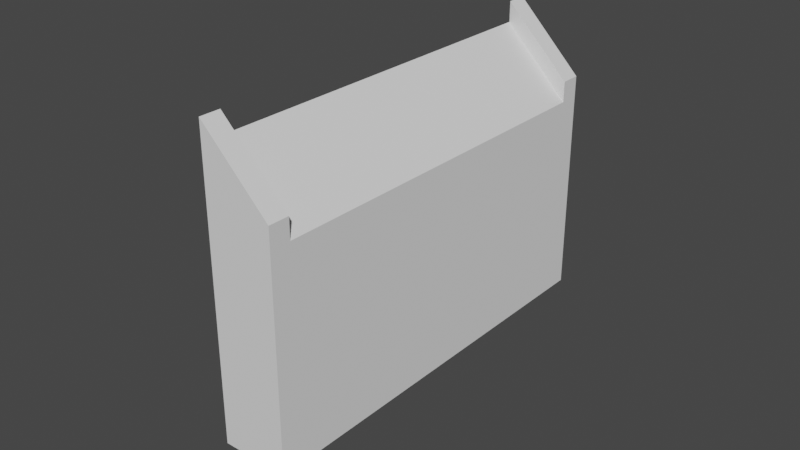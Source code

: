 # Source: ramp_45.blend  (saved by Blender 2.93.21; exported with 4.5.12 LTS)
import bpy
from mathutils import Matrix  # noqa: F401  (used for matrix-valued properties, if any)

bpy.ops.wm.read_factory_settings(use_empty=True)
scene = bpy.context.scene
scene.name = 'Scene'

# ---- collections
col_collection = bpy.data.collections.new('Collection'); scene.collection.children.link(col_collection)

# ---- world
world_world = bpy.data.worlds.new('World'); scene.world = world_world
world_world.use_nodes = True; world_world.node_tree.nodes.clear()
_N = world_world.node_tree.nodes; _L = world_world.node_tree.links
n0 = _N.new('ShaderNodeOutputWorld'); n0.name = 'World Output'; n0.location = (300, 300)
n1 = _N.new('ShaderNodeBackground'); n1.name = 'Background'; n1.location = (10, 300)
n1.inputs[0].default_value = (0.05088, 0.05088, 0.05088, 1.0)
_L.new(n1.outputs[0], n0.inputs[0])
n0.is_active_output = True
world_world.color = (0.05088, 0.05088, 0.05088)
world_world.use_sun_shadow = False
world_world.sun_shadow_jitter_overblur = 0.0

# ---- meshes
me_plane_013 = bpy.data.meshes.new('Plane.013')
me_plane_013.from_pydata([(-0.6838, -6.0, -0.6838), (0.6838, -6.0, 0.6838), (-0.6838, 6.0, -0.6838), (0.6838, 6.0, 0.6838), (-5.694, 5.4, 4.926), (-5.694, -5.4, 4.926), (-4.159, -5.4, 4.926), (-4.159, 5.4, 4.926), (-6.294, 6.0, 4.926), (-6.294, -6.0, 4.926), (-3.559, -6.0, 4.926), (-3.559, 6.0, 4.926), (-6.294, -5.4, 4.926), (-3.559, -5.4, 4.926), (-3.559, 5.4, 4.926), (-6.294, 5.4, 4.926), (-6.718, -5.4, 5.351), (-6.718, -6.0, 5.351), (-3.983, -6.0, 5.351), (-3.983, 5.4, 5.351), (-3.983, 6.0, 5.351), (-6.718, 6.0, 5.351), (-6.118, -5.4, 5.351), (-4.583, -5.4, 5.351), (-4.583, 5.4, 5.351), (-6.118, 5.4, 5.351), (-3.983, -5.4, 5.351), (-6.718, 5.4, 5.351)], [], [(0, 2, 3, 1), (5, 6, 7, 4), (3, 2, 8, 11), (0, 1, 10, 9), (1, 3, 11, 14, 13, 10), (2, 0, 9, 12, 15, 8), (12, 5, 4, 15), (14, 7, 6, 13), (9, 10, 18, 17), (8, 15, 27, 21), (16, 17, 18, 26, 23, 22), (19, 20, 21, 27, 25, 24), (13, 6, 23, 26), (15, 4, 25, 27), (14, 11, 20, 19), (6, 5, 22, 23), (5, 12, 16, 22), (11, 8, 21, 20), (7, 14, 19, 24), (12, 9, 17, 16), (10, 13, 26, 18), (4, 7, 24, 25)])
_uv = me_plane_013.uv_layers.new(name='UVMap')
_uv.uv.foreach_set('vector', [0.0, 0.0, 0.0, 1.0, 1.0, 1.0, 1.0, 0.0, 0.2194, 0.05, 0.7806, 0.05, 0.7806, 0.95, 0.2194, 0.95, 1.0, 1.0, 0.0, 1.0, 0.0, 1.0, 1.0, 1.0, 0.0, 0.0, 1.0, 0.0, 1.0, 0.0, 0.0, 0.0, 1.0, 0.0, 1.0, 1.0, 1.0, 1.0, 1.0, 0.9121, 1.0, 0.05785, 1.0, 0.0, 0.0, 1.0, 0.0, 0.0, 0.0, 0.0, 0.0, 0.04488, 0.0, 0.9097, 0.0, 1.0, 0.0, 0.04488, 0.2194, 0.05, 0.2194, 0.95, 0.0, 0.9097, 1.0, 0.9121, 0.7806, 0.95, 0.7806, 0.05, 1.0, 0.05785, 0.0, 0.0, 1.0, 0.0, 1.0, 0.0, 0.0, 0.0, 0.0, 1.0, 0.0, 0.9097, 0.0, 0.9097, 0.0, 1.0, 0.0, 0.04488, 0.0, 0.0, 1.0, 0.0, 1.0, 0.05785, 0.7806, 0.05, 0.2194, 0.05, 1.0, 0.9121, 1.0, 1.0, 0.0, 1.0, 0.0, 0.9097, 0.2194, 0.95, 0.7806, 0.95, 1.0, 0.05785, 0.7806, 0.05, 0.7806, 0.05, 1.0, 0.05785, 0.0, 0.9097, 0.2194, 0.95, 0.2194, 0.95, 0.0, 0.9097, 1.0, 0.9121, 1.0, 1.0, 1.0, 1.0, 1.0, 0.9121, 0.7806, 0.05, 0.2194, 0.05, 0.2194, 0.05, 0.7806, 0.05, 0.2194, 0.05, 0.0, 0.04488, 0.0, 0.04488, 0.2194, 0.05, 1.0, 1.0, 0.0, 1.0, 0.0, 1.0, 1.0, 1.0, 0.7806, 0.95, 1.0, 0.9121, 1.0, 0.9121, 0.7806, 0.95, 0.0, 0.04488, 0.0, 0.0, 0.0, 0.0, 0.0, 0.04488, 1.0, 0.0, 1.0, 0.05785, 1.0, 0.05785, 1.0, 0.0, 0.2194, 0.95, 0.7806, 0.95, 0.7806, 0.95, 0.2194, 0.95])
me_plane_013.use_remesh_fix_poles = True
me_plane_013.use_remesh_preserve_attributes = False
me_plane_013.update()

# ---- objects
ob_45_ramp = bpy.data.objects.new('45 ramp', me_plane_013)

# ---- transforms, parenting, visibility, modifiers, constraints
ob_45_ramp.location = (0.0, 0.0, 0.0)
ob_45_ramp.rotation_euler = (0.0, 0.7854, 0.0)

# ---- collection membership
col_collection.objects.link(ob_45_ramp)

# ---- scene / render settings (as saved in the file)
scene.frame_start = 1; scene.frame_end = 250; scene.frame_set(1)
scene.render.engine = 'BLENDER_EEVEE_NEXT'
scene.cycles.use_denoising = False
scene.cycles.samples = 128
scene.cycles.sampling_pattern = 'TABULATED_SOBOL'
scene.cycles.use_adaptive_sampling = False
scene.cycles.use_light_tree = False
scene.view_settings.view_transform = 'Filmic'
bpy.context.view_layer.update()

# ---- added for rendering (the .blend has no active camera and no usable light): camera, sun
cam_auto = bpy.data.cameras.new('AutoCamera')
cam_auto.lens = 50.0
cam_auto.sensor_width = 36.0
cam_auto.clip_end = 1000.0
ob_auto_camera = bpy.data.objects.new('AutoCamera', cam_auto)
scene.collection.objects.link(ob_auto_camera)
ob_auto_camera.location = (16.1844, -20.0015, 17.1179)
ob_auto_camera.rotation_euler = (1.09748, -7.21219e-08, 0.694738)
scene.camera = ob_auto_camera
light_auto_sun = bpy.data.lights.new('AutoSun', 'SUN')
light_auto_sun.energy = 3.0
light_auto_sun.angle = 0.0523599
ob_auto_sun = bpy.data.objects.new('AutoSun', light_auto_sun)
scene.collection.objects.link(ob_auto_sun)
ob_auto_sun.rotation_euler = (0.872665, 0.174533, 0.523599)
bpy.context.view_layer.update()
